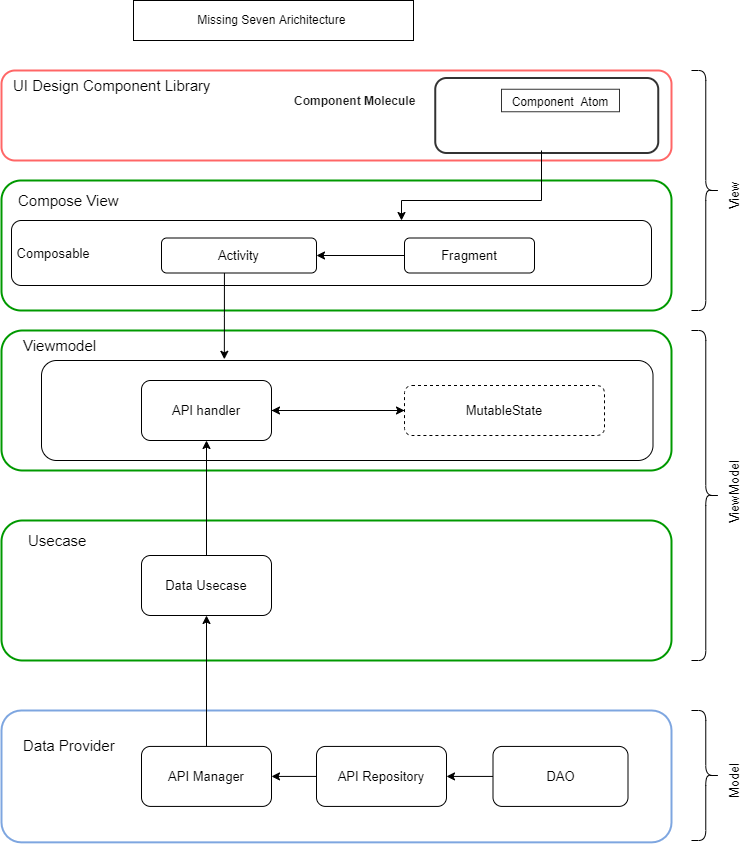

The diagram above was exported from draw.io. Its source (the exported page's mxGraphModel, read from the mxfile embedded in the PNG):
<mxGraphModel dx="1422" dy="794" grid="1" gridSize="10" guides="1" tooltips="1" connect="1" arrows="1" fold="1" page="1" pageScale="1" pageWidth="827" pageHeight="1169" math="0" shadow="0">
  <root>
    <mxCell id="WIyWlLk6GJQsqaUBKTNV-0" />
    <mxCell id="WIyWlLk6GJQsqaUBKTNV-1" parent="WIyWlLk6GJQsqaUBKTNV-0" />
    <mxCell id="9lijfVgF2-oNR5-A2Pm0-1" value="Missing Seven Arichitecture&amp;nbsp;" style="rounded=0;whiteSpace=wrap;html=1;" parent="WIyWlLk6GJQsqaUBKTNV-1" vertex="1">
      <mxGeometry x="242" y="30" width="280" height="40" as="geometry" />
    </mxCell>
    <mxCell id="lQbi3oJjuJDndh6K7bLz-95" value="" style="rounded=1;whiteSpace=wrap;html=1;labelBackgroundColor=none;fontFamily=Helvetica;fontSize=12;strokeWidth=2;strokeColor=#009900;" parent="WIyWlLk6GJQsqaUBKTNV-1" vertex="1">
      <mxGeometry x="110" y="210" width="670" height="130" as="geometry" />
    </mxCell>
    <mxCell id="lQbi3oJjuJDndh6K7bLz-96" value="&lt;font style=&quot;font-size: 13px;&quot;&gt;&amp;nbsp;Composable&lt;/font&gt;" style="rounded=1;whiteSpace=wrap;html=1;labelBackgroundColor=none;labelBorderColor=none;fontFamily=Helvetica;fontSize=13;fontColor=#000000;align=left;" parent="WIyWlLk6GJQsqaUBKTNV-1" vertex="1">
      <mxGeometry x="120" y="250" width="640" height="65" as="geometry" />
    </mxCell>
    <mxCell id="lQbi3oJjuJDndh6K7bLz-97" value="" style="rounded=1;whiteSpace=wrap;html=1;labelBackgroundColor=none;labelBorderColor=none;strokeColor=#FF6666;strokeWidth=2;fontFamily=Helvetica;fontSize=11;fontColor=#000000;fillColor=default;" parent="WIyWlLk6GJQsqaUBKTNV-1" vertex="1">
      <mxGeometry x="110" y="100" width="670" height="90" as="geometry" />
    </mxCell>
    <mxCell id="lQbi3oJjuJDndh6K7bLz-99" value="" style="rounded=1;whiteSpace=wrap;html=1;labelBackgroundColor=none;labelBorderColor=none;strokeColor=#333333;strokeWidth=2;fontFamily=Helvetica;fontSize=11;fontColor=#000000;fillColor=default;" parent="WIyWlLk6GJQsqaUBKTNV-1" vertex="1">
      <mxGeometry x="543.75" y="107.5" width="223" height="75" as="geometry" />
    </mxCell>
    <mxCell id="lQbi3oJjuJDndh6K7bLz-101" value="" style="rounded=1;whiteSpace=wrap;html=1;labelBackgroundColor=none;fontFamily=Helvetica;fontSize=12;fillColor=default;strokeColor=#009900;strokeWidth=2;" parent="WIyWlLk6GJQsqaUBKTNV-1" vertex="1">
      <mxGeometry x="110" y="360" width="670" height="140" as="geometry" />
    </mxCell>
    <mxCell id="lQbi3oJjuJDndh6K7bLz-102" value="Compose View" style="text;html=1;strokeColor=none;fillColor=none;align=left;verticalAlign=middle;whiteSpace=wrap;rounded=0;labelBackgroundColor=none;labelBorderColor=none;fontFamily=Helvetica;fontSize=15;fontColor=#000000;" parent="WIyWlLk6GJQsqaUBKTNV-1" vertex="1">
      <mxGeometry x="125" y="215" width="110" height="30" as="geometry" />
    </mxCell>
    <mxCell id="lQbi3oJjuJDndh6K7bLz-103" value="Viewmodel" style="text;html=1;strokeColor=none;fillColor=none;align=left;verticalAlign=middle;whiteSpace=wrap;rounded=0;labelBackgroundColor=none;labelBorderColor=none;fontFamily=Helvetica;fontSize=15;fontColor=#000000;" parent="WIyWlLk6GJQsqaUBKTNV-1" vertex="1">
      <mxGeometry x="130" y="360" width="90" height="30" as="geometry" />
    </mxCell>
    <mxCell id="lQbi3oJjuJDndh6K7bLz-134" value="" style="edgeStyle=orthogonalEdgeStyle;rounded=0;orthogonalLoop=1;jettySize=auto;html=1;" parent="WIyWlLk6GJQsqaUBKTNV-1" source="lQbi3oJjuJDndh6K7bLz-104" target="lQbi3oJjuJDndh6K7bLz-106" edge="1">
      <mxGeometry relative="1" as="geometry" />
    </mxCell>
    <mxCell id="lQbi3oJjuJDndh6K7bLz-104" value="&lt;font style=&quot;font-size: 13px;&quot;&gt;Fragment&lt;/font&gt;" style="rounded=1;whiteSpace=wrap;html=1;labelBackgroundColor=none;labelBorderColor=none;fontFamily=Helvetica;fontSize=13;fontColor=#000000;" parent="WIyWlLk6GJQsqaUBKTNV-1" vertex="1">
      <mxGeometry x="513" y="267.5" width="130" height="35" as="geometry" />
    </mxCell>
    <mxCell id="lQbi3oJjuJDndh6K7bLz-105" style="edgeStyle=orthogonalEdgeStyle;rounded=0;orthogonalLoop=1;jettySize=auto;html=1;exitX=0.406;exitY=0.986;exitDx=0;exitDy=0;entryX=0.299;entryY=-0.012;entryDx=0;entryDy=0;fontFamily=Helvetica;fontSize=13;fontColor=#000000;entryPerimeter=0;exitPerimeter=0;" parent="WIyWlLk6GJQsqaUBKTNV-1" source="lQbi3oJjuJDndh6K7bLz-106" target="lQbi3oJjuJDndh6K7bLz-110" edge="1">
      <mxGeometry relative="1" as="geometry" />
    </mxCell>
    <mxCell id="lQbi3oJjuJDndh6K7bLz-106" value="&lt;font style=&quot;font-size: 13px;&quot;&gt;Activity&lt;/font&gt;" style="rounded=1;whiteSpace=wrap;html=1;labelBackgroundColor=none;labelBorderColor=none;fontFamily=Helvetica;fontSize=13;fontColor=#000000;" parent="WIyWlLk6GJQsqaUBKTNV-1" vertex="1">
      <mxGeometry x="270" y="267.5" width="155" height="35" as="geometry" />
    </mxCell>
    <mxCell id="lQbi3oJjuJDndh6K7bLz-110" value="&lt;font style=&quot;font-size: 13px;&quot;&gt;&lt;br&gt;&lt;/font&gt;" style="rounded=1;whiteSpace=wrap;html=1;labelBackgroundColor=none;labelBorderColor=none;fontFamily=Helvetica;fontSize=13;fontColor=#000000;" parent="WIyWlLk6GJQsqaUBKTNV-1" vertex="1">
      <mxGeometry x="150" y="390" width="611.5" height="100" as="geometry" />
    </mxCell>
    <mxCell id="lQbi3oJjuJDndh6K7bLz-171" style="edgeStyle=orthogonalEdgeStyle;rounded=0;orthogonalLoop=1;jettySize=auto;html=1;" parent="WIyWlLk6GJQsqaUBKTNV-1" source="lQbi3oJjuJDndh6K7bLz-112" target="lQbi3oJjuJDndh6K7bLz-170" edge="1">
      <mxGeometry relative="1" as="geometry" />
    </mxCell>
    <mxCell id="lQbi3oJjuJDndh6K7bLz-112" value="MutableState" style="rounded=1;whiteSpace=wrap;html=1;labelBackgroundColor=none;labelBorderColor=none;fontFamily=Helvetica;fontSize=13;fontColor=#000000;dashed=1;" parent="WIyWlLk6GJQsqaUBKTNV-1" vertex="1">
      <mxGeometry x="513" y="415" width="200" height="50" as="geometry" />
    </mxCell>
    <mxCell id="lQbi3oJjuJDndh6K7bLz-114" value="UI Design Component Library" style="text;html=1;strokeColor=none;fillColor=none;align=left;verticalAlign=middle;whiteSpace=wrap;rounded=0;labelBackgroundColor=none;labelBorderColor=none;fontFamily=Helvetica;fontSize=15;fontColor=#000000;" parent="WIyWlLk6GJQsqaUBKTNV-1" vertex="1">
      <mxGeometry x="120" y="100" width="200" height="30" as="geometry" />
    </mxCell>
    <mxCell id="lQbi3oJjuJDndh6K7bLz-118" value="Component Molecule" style="text;html=1;strokeColor=none;fillColor=none;align=left;verticalAlign=middle;whiteSpace=wrap;rounded=0;labelBackgroundColor=none;labelBorderColor=none;strokeWidth=2;fontFamily=Helvetica;fontSize=12;fontColor=#1A1A1A;fontStyle=1" parent="WIyWlLk6GJQsqaUBKTNV-1" vertex="1">
      <mxGeometry x="401.25" y="121.25" width="142.5" height="20" as="geometry" />
    </mxCell>
    <mxCell id="lQbi3oJjuJDndh6K7bLz-120" style="edgeStyle=orthogonalEdgeStyle;rounded=0;orthogonalLoop=1;jettySize=auto;html=1;" parent="WIyWlLk6GJQsqaUBKTNV-1" edge="1">
      <mxGeometry relative="1" as="geometry">
        <mxPoint x="510" y="250" as="targetPoint" />
        <Array as="points">
          <mxPoint x="650" y="230" />
          <mxPoint x="510" y="230" />
        </Array>
        <mxPoint x="650" y="180" as="sourcePoint" />
      </mxGeometry>
    </mxCell>
    <mxCell id="lQbi3oJjuJDndh6K7bLz-128" value="" style="group" parent="WIyWlLk6GJQsqaUBKTNV-1" connectable="0" vertex="1">
      <mxGeometry x="800" y="100" width="55" height="240" as="geometry" />
    </mxCell>
    <mxCell id="lQbi3oJjuJDndh6K7bLz-129" value="" style="shape=curlyBracket;whiteSpace=wrap;html=1;rounded=1;flipH=1;labelBackgroundColor=none;fontFamily=Helvetica;fontSize=12;fontColor=#000000;" parent="lQbi3oJjuJDndh6K7bLz-128" vertex="1">
      <mxGeometry width="28.570000000000057" height="239.99999999999994" as="geometry" />
    </mxCell>
    <mxCell id="lQbi3oJjuJDndh6K7bLz-130" value="&lt;font style=&quot;font-size: 13px;&quot;&gt;View&lt;/font&gt;" style="text;html=1;strokeColor=none;fillColor=none;align=left;verticalAlign=middle;whiteSpace=wrap;rounded=0;labelBackgroundColor=none;fontFamily=Helvetica;fontSize=12;fontColor=#000000;flipV=1;rotation=-90;" parent="lQbi3oJjuJDndh6K7bLz-128" vertex="1">
      <mxGeometry x="12.999999999999906" y="100.00384615384615" width="60.00000000000012" height="22.15384615384615" as="geometry" />
    </mxCell>
    <mxCell id="lQbi3oJjuJDndh6K7bLz-135" value="&lt;font style=&quot;font-size: 12px;&quot;&gt;Component&amp;nbsp; Atom&lt;/font&gt;" style="rounded=0;whiteSpace=wrap;html=1;labelBackgroundColor=none;labelBorderColor=none;strokeColor=#333333;strokeWidth=1;fontFamily=Helvetica;fontSize=15;fontColor=#000000;fillColor=default;" parent="WIyWlLk6GJQsqaUBKTNV-1" vertex="1">
      <mxGeometry x="610" y="118.75" width="118" height="22.5" as="geometry" />
    </mxCell>
    <mxCell id="lQbi3oJjuJDndh6K7bLz-145" value="" style="rounded=1;whiteSpace=wrap;html=1;labelBackgroundColor=none;fontFamily=Helvetica;fontSize=12;strokeWidth=2;strokeColor=#7EA6E0;" parent="WIyWlLk6GJQsqaUBKTNV-1" vertex="1">
      <mxGeometry x="110" y="740" width="670" height="131.85" as="geometry" />
    </mxCell>
    <mxCell id="lQbi3oJjuJDndh6K7bLz-146" value="Data Provider" style="text;html=1;strokeColor=none;fillColor=none;align=left;verticalAlign=middle;whiteSpace=wrap;rounded=0;labelBackgroundColor=none;labelBorderColor=none;fontFamily=Helvetica;fontSize=15;fontColor=#000000;" parent="WIyWlLk6GJQsqaUBKTNV-1" vertex="1">
      <mxGeometry x="130" y="760" width="115" height="30" as="geometry" />
    </mxCell>
    <mxCell id="lQbi3oJjuJDndh6K7bLz-178" value="" style="edgeStyle=orthogonalEdgeStyle;rounded=0;orthogonalLoop=1;jettySize=auto;html=1;" parent="WIyWlLk6GJQsqaUBKTNV-1" source="lQbi3oJjuJDndh6K7bLz-150" target="lQbi3oJjuJDndh6K7bLz-177" edge="1">
      <mxGeometry relative="1" as="geometry" />
    </mxCell>
    <mxCell id="lQbi3oJjuJDndh6K7bLz-150" value="&lt;font style=&quot;font-size: 13px;&quot;&gt;API Repository&lt;/font&gt;" style="rounded=1;whiteSpace=wrap;html=1;labelBackgroundColor=none;labelBorderColor=none;fontFamily=Helvetica;fontSize=13;fontColor=#000000;" parent="WIyWlLk6GJQsqaUBKTNV-1" vertex="1">
      <mxGeometry x="425" y="775.92" width="130" height="60" as="geometry" />
    </mxCell>
    <mxCell id="lQbi3oJjuJDndh6K7bLz-157" value="" style="edgeStyle=orthogonalEdgeStyle;rounded=0;orthogonalLoop=1;jettySize=auto;html=1;" parent="WIyWlLk6GJQsqaUBKTNV-1" source="lQbi3oJjuJDndh6K7bLz-156" target="lQbi3oJjuJDndh6K7bLz-150" edge="1">
      <mxGeometry relative="1" as="geometry" />
    </mxCell>
    <mxCell id="lQbi3oJjuJDndh6K7bLz-156" value="&lt;font style=&quot;font-size: 13px;&quot;&gt;DAO&lt;/font&gt;" style="rounded=1;whiteSpace=wrap;html=1;labelBackgroundColor=none;labelBorderColor=none;fontFamily=Helvetica;fontSize=13;fontColor=#000000;" parent="WIyWlLk6GJQsqaUBKTNV-1" vertex="1">
      <mxGeometry x="601.5" y="775.92" width="135" height="60" as="geometry" />
    </mxCell>
    <mxCell id="lQbi3oJjuJDndh6K7bLz-162" value="" style="group" parent="WIyWlLk6GJQsqaUBKTNV-1" connectable="0" vertex="1">
      <mxGeometry x="800" y="360" width="55" height="330" as="geometry" />
    </mxCell>
    <mxCell id="lQbi3oJjuJDndh6K7bLz-163" value="" style="shape=curlyBracket;whiteSpace=wrap;html=1;rounded=1;flipH=1;labelBackgroundColor=none;fontFamily=Helvetica;fontSize=12;fontColor=#000000;" parent="lQbi3oJjuJDndh6K7bLz-162" vertex="1">
      <mxGeometry width="28.57" height="330" as="geometry" />
    </mxCell>
    <mxCell id="lQbi3oJjuJDndh6K7bLz-164" value="&lt;font style=&quot;font-size: 13px;&quot;&gt;ViewModel&lt;/font&gt;" style="text;html=1;strokeColor=none;fillColor=none;align=left;verticalAlign=middle;whiteSpace=wrap;rounded=0;labelBackgroundColor=none;fontFamily=Helvetica;fontSize=12;fontColor=#000000;flipV=1;rotation=-90;" parent="lQbi3oJjuJDndh6K7bLz-162" vertex="1">
      <mxGeometry x="12.999999999999906" y="158.53557692307692" width="60.00000000000012" height="12.923076923076922" as="geometry" />
    </mxCell>
    <mxCell id="lQbi3oJjuJDndh6K7bLz-165" value="" style="group" parent="WIyWlLk6GJQsqaUBKTNV-1" connectable="0" vertex="1">
      <mxGeometry x="800" y="740" width="55" height="130" as="geometry" />
    </mxCell>
    <mxCell id="lQbi3oJjuJDndh6K7bLz-166" value="" style="shape=curlyBracket;whiteSpace=wrap;html=1;rounded=1;flipH=1;labelBackgroundColor=none;fontFamily=Helvetica;fontSize=12;fontColor=#000000;" parent="lQbi3oJjuJDndh6K7bLz-165" vertex="1">
      <mxGeometry width="28.570000000000057" height="129.99999999999997" as="geometry" />
    </mxCell>
    <mxCell id="lQbi3oJjuJDndh6K7bLz-167" value="&lt;font style=&quot;font-size: 13px;&quot;&gt;Model&lt;/font&gt;" style="text;html=1;strokeColor=none;fillColor=none;align=left;verticalAlign=middle;whiteSpace=wrap;rounded=0;labelBackgroundColor=none;fontFamily=Helvetica;fontSize=12;fontColor=#000000;flipV=1;rotation=-90;" parent="lQbi3oJjuJDndh6K7bLz-165" vertex="1">
      <mxGeometry x="12.999999999999906" y="54.16875" width="60.00000000000012" height="12" as="geometry" />
    </mxCell>
    <mxCell id="lQbi3oJjuJDndh6K7bLz-168" value="" style="rounded=1;whiteSpace=wrap;html=1;labelBackgroundColor=none;fontFamily=Helvetica;fontSize=12;fillColor=default;strokeColor=#009900;strokeWidth=2;" parent="WIyWlLk6GJQsqaUBKTNV-1" vertex="1">
      <mxGeometry x="110" y="550" width="670" height="140" as="geometry" />
    </mxCell>
    <mxCell id="lQbi3oJjuJDndh6K7bLz-173" style="edgeStyle=orthogonalEdgeStyle;rounded=0;orthogonalLoop=1;jettySize=auto;html=1;entryX=0.5;entryY=1;entryDx=0;entryDy=0;" parent="WIyWlLk6GJQsqaUBKTNV-1" source="lQbi3oJjuJDndh6K7bLz-169" target="lQbi3oJjuJDndh6K7bLz-170" edge="1">
      <mxGeometry relative="1" as="geometry" />
    </mxCell>
    <mxCell id="lQbi3oJjuJDndh6K7bLz-169" value="&lt;font style=&quot;font-size: 13px;&quot;&gt;Data Usecase&lt;/font&gt;" style="rounded=1;whiteSpace=wrap;html=1;labelBackgroundColor=none;labelBorderColor=none;fontFamily=Helvetica;fontSize=13;fontColor=#000000;" parent="WIyWlLk6GJQsqaUBKTNV-1" vertex="1">
      <mxGeometry x="250" y="585" width="130" height="60" as="geometry" />
    </mxCell>
    <mxCell id="lQbi3oJjuJDndh6K7bLz-172" style="edgeStyle=orthogonalEdgeStyle;rounded=0;orthogonalLoop=1;jettySize=auto;html=1;" parent="WIyWlLk6GJQsqaUBKTNV-1" source="lQbi3oJjuJDndh6K7bLz-170" target="lQbi3oJjuJDndh6K7bLz-112" edge="1">
      <mxGeometry relative="1" as="geometry" />
    </mxCell>
    <mxCell id="lQbi3oJjuJDndh6K7bLz-170" value="&lt;font style=&quot;font-size: 13px;&quot;&gt;API handler&lt;/font&gt;" style="rounded=1;whiteSpace=wrap;html=1;labelBackgroundColor=none;labelBorderColor=none;fontFamily=Helvetica;fontSize=13;fontColor=#000000;" parent="WIyWlLk6GJQsqaUBKTNV-1" vertex="1">
      <mxGeometry x="250" y="410" width="130" height="60" as="geometry" />
    </mxCell>
    <mxCell id="lQbi3oJjuJDndh6K7bLz-176" value="Usecase" style="text;html=1;strokeColor=none;fillColor=none;align=left;verticalAlign=middle;whiteSpace=wrap;rounded=0;labelBackgroundColor=none;labelBorderColor=none;fontFamily=Helvetica;fontSize=15;fontColor=#000000;" parent="WIyWlLk6GJQsqaUBKTNV-1" vertex="1">
      <mxGeometry x="135" y="555" width="90" height="30" as="geometry" />
    </mxCell>
    <mxCell id="lQbi3oJjuJDndh6K7bLz-179" value="" style="edgeStyle=orthogonalEdgeStyle;rounded=0;orthogonalLoop=1;jettySize=auto;html=1;entryX=0.5;entryY=1;entryDx=0;entryDy=0;" parent="WIyWlLk6GJQsqaUBKTNV-1" source="lQbi3oJjuJDndh6K7bLz-177" target="lQbi3oJjuJDndh6K7bLz-169" edge="1">
      <mxGeometry relative="1" as="geometry" />
    </mxCell>
    <mxCell id="lQbi3oJjuJDndh6K7bLz-177" value="&lt;font style=&quot;font-size: 13px;&quot;&gt;API Manager&lt;/font&gt;" style="rounded=1;whiteSpace=wrap;html=1;labelBackgroundColor=none;labelBorderColor=none;fontFamily=Helvetica;fontSize=13;fontColor=#000000;" parent="WIyWlLk6GJQsqaUBKTNV-1" vertex="1">
      <mxGeometry x="250" y="775.92" width="130" height="60" as="geometry" />
    </mxCell>
  </root>
</mxGraphModel>